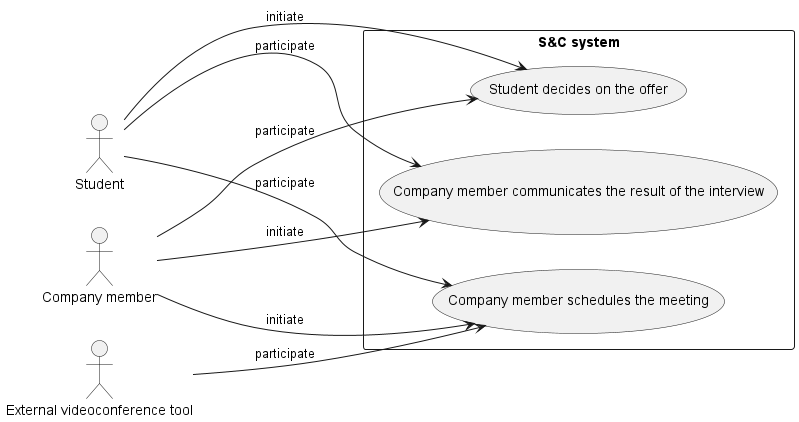

The diagram above was rendered by PlantUML. Its source (embedded in the PNG):
@startuml use_cases_diagram5
left to right direction

together {
    actor :Student: as ST
    actor :Company member: as CM
    actor :External videoconference tool: as EVT
}

rectangle "S&C system" {
    usecase (Company member schedules the meeting) as UC20
    usecase (Company member communicates the result of the interview) as UC21
    usecase (Student decides on the offer) as UC22
}

CM  --> UC20 : initiate
ST  --> UC20 : participate
EVT --> UC20 : participate

CM -> UC21 : initiate
ST --> UC21 : participate

ST ---> UC22 : initiate
CM ---> UC22 : participate
@enduml